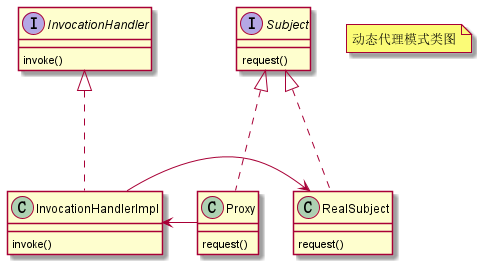

The diagram above was rendered by PlantUML. Its source (embedded in the PNG):
@startuml

note "动态代理模式类图" as N1
interface Subject {
    request()
}

interface InvocationHandler {
    invoke()
}

class RealSubject {
     request()
}

class InvocationHandlerImpl {
    invoke()
}

class Proxy {
    request()
}

Subject <|... RealSubject
Subject <|... Proxy

InvocationHandler <|... InvocationHandlerImpl

RealSubject <--left InvocationHandlerImpl
InvocationHandlerImpl <---right Proxy
@enduml